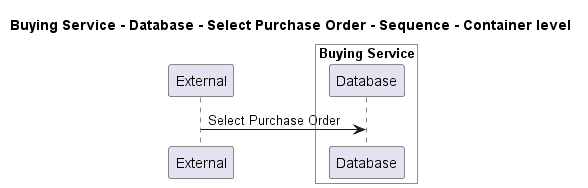

The diagram above was rendered by PlantUML. Its source (embedded in the PNG):
@startuml
!pragma layout smetana

title Buying Service - Database - Select Purchase Order - Sequence - Container level

participant "External" as C4InterFlow.SoftwareSystems.ExternalSystem

box "Buying Service" #White
    participant "Database" as ECommercePlatform.SoftwareSystems.BuyingService.Containers.Database
end box


C4InterFlow.SoftwareSystems.ExternalSystem -> ECommercePlatform.SoftwareSystems.BuyingService.Containers.Database : Select Purchase Order


@enduml